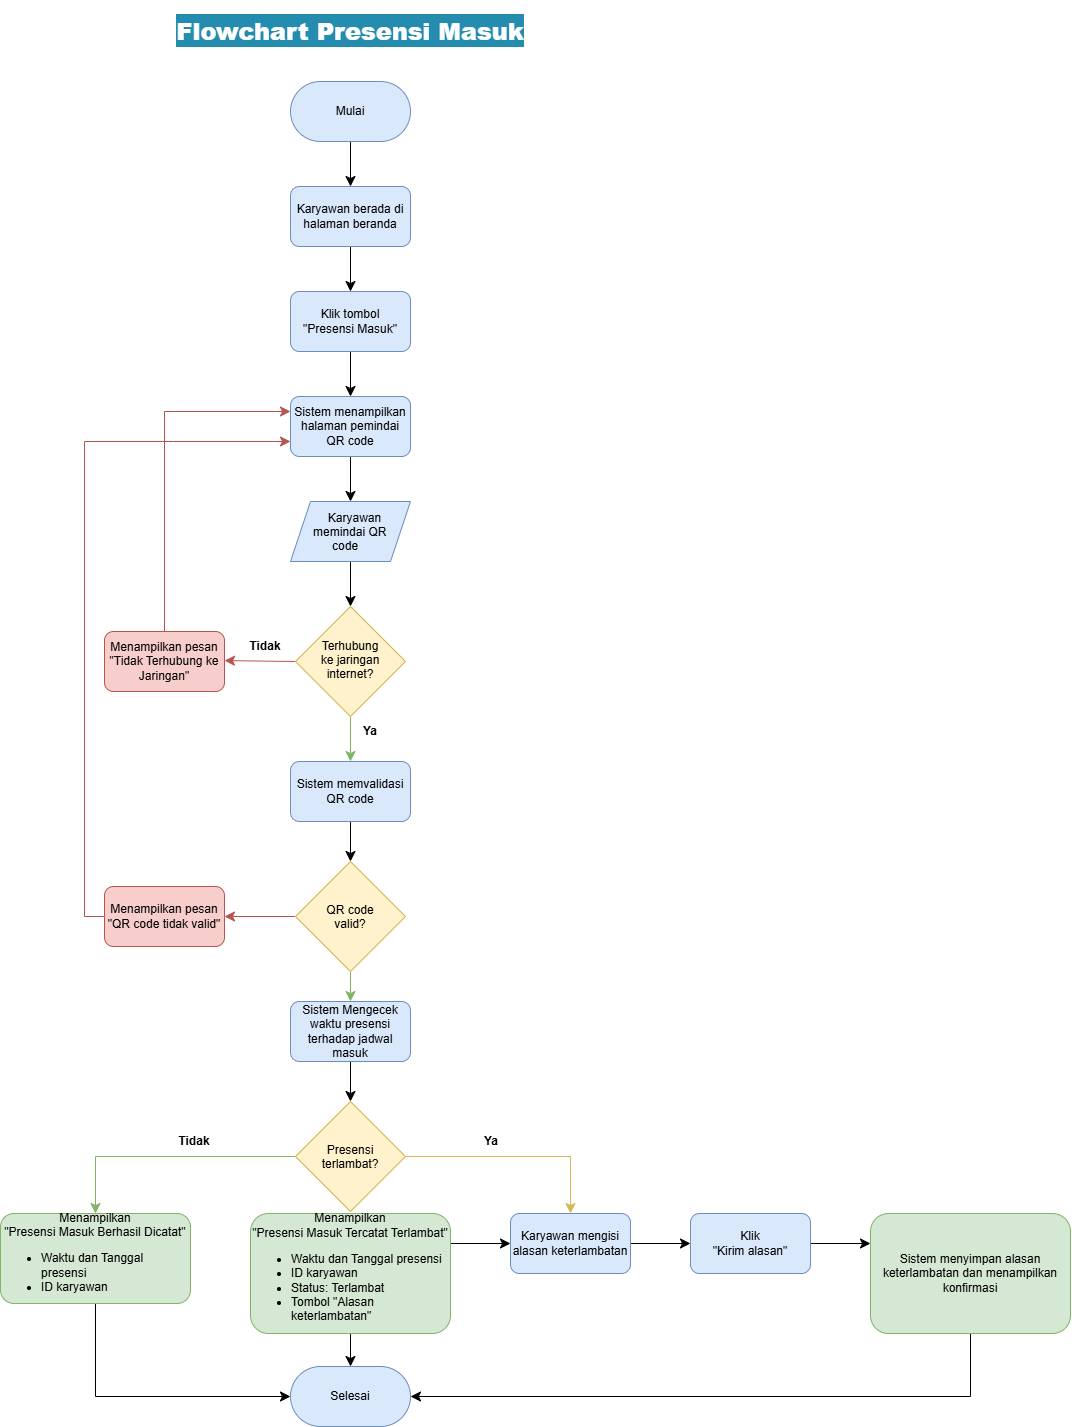

The diagram above was exported from draw.io. Its source (the exported page's mxGraphModel, read from the mxfile embedded in the PNG):
<mxGraphModel dx="2510" dy="1120" grid="1" gridSize="10" guides="1" tooltips="1" connect="1" arrows="1" fold="1" page="1" pageScale="1" pageWidth="827" pageHeight="1169" math="0" shadow="0">
  <root>
    <mxCell id="0" />
    <mxCell id="1" parent="0" />
    <mxCell id="2" connectable="0" parent="1" style="group" value="" vertex="1">
      <mxGeometry height="1415" width="1070" x="198" y="1531" as="geometry" />
    </mxCell>
    <mxCell id="3" edge="1" parent="2" source="4" style="edgeStyle=none;curved=1;rounded=0;curveGeometry=1;orthogonalLoop=1;jettySize=auto;html=1;exitX=0.5;exitY=1;exitDx=0;exitDy=0;fontSize=12;defaultLabelBackgroundColor=page;startSize=8;endSize=8;" target="6">
      <mxGeometry relative="1" as="geometry" />
    </mxCell>
    <mxCell id="4" parent="2" style="rounded=1;whiteSpace=wrap;html=1;roundedPerimeter=1;arcSize=50;fillColor=#dae8fc;strokeColor=#6c8ebf;" value="Mulai" vertex="1">
      <mxGeometry height="60" width="120" x="290" y="70" as="geometry" />
    </mxCell>
    <mxCell id="5" edge="1" parent="2" source="6" style="edgeStyle=none;curved=1;rounded=0;curveGeometry=1;orthogonalLoop=1;jettySize=auto;html=1;exitX=0.5;exitY=1;exitDx=0;exitDy=0;entryX=0.5;entryY=0;entryDx=0;entryDy=0;fontSize=12;defaultLabelBackgroundColor=page;startSize=8;endSize=8;" target="8">
      <mxGeometry relative="1" as="geometry" />
    </mxCell>
    <mxCell id="6" parent="2" style="rounded=1;whiteSpace=wrap;html=1;roundedPerimeter=1;fillColor=#dae8fc;strokeColor=#6c8ebf;" value="Karyawan berada di halaman beranda" vertex="1">
      <mxGeometry height="60" width="120" x="290" y="175" as="geometry" />
    </mxCell>
    <mxCell id="7" edge="1" parent="2" source="8" style="edgeStyle=none;curved=1;rounded=0;curveGeometry=1;orthogonalLoop=1;jettySize=auto;html=1;exitX=0.5;exitY=1;exitDx=0;exitDy=0;fontSize=12;defaultLabelBackgroundColor=page;startSize=8;endSize=8;" target="10">
      <mxGeometry relative="1" as="geometry" />
    </mxCell>
    <mxCell id="8" parent="2" style="rounded=1;whiteSpace=wrap;html=1;roundedPerimeter=1;fillColor=#dae8fc;strokeColor=#6c8ebf;" value="Klik tombol&lt;div&gt;&quot;Presensi Masuk&quot;&lt;/div&gt;" vertex="1">
      <mxGeometry height="60" width="120" x="290" y="280" as="geometry" />
    </mxCell>
    <mxCell id="9" edge="1" parent="2" source="10" style="edgeStyle=none;curved=1;rounded=0;curveGeometry=1;orthogonalLoop=1;jettySize=auto;html=1;exitX=0.5;exitY=1;exitDx=0;exitDy=0;entryX=0.5;entryY=0;entryDx=0;entryDy=0;fontSize=12;defaultLabelBackgroundColor=page;startSize=8;endSize=8;" target="14">
      <mxGeometry relative="1" as="geometry" />
    </mxCell>
    <mxCell id="10" parent="2" style="rounded=1;whiteSpace=wrap;html=1;roundedPerimeter=1;fillColor=#dae8fc;strokeColor=#6c8ebf;" value="Sistem menampilkan halaman pemindai QR code" vertex="1">
      <mxGeometry height="60" width="120" x="290" y="385" as="geometry" />
    </mxCell>
    <mxCell id="11" edge="1" parent="2" source="12" style="edgeStyle=none;curved=1;rounded=0;curveGeometry=1;orthogonalLoop=1;jettySize=auto;html=1;exitX=0.5;exitY=1;exitDx=0;exitDy=0;entryX=0.5;entryY=0;entryDx=0;entryDy=0;fontSize=12;defaultLabelBackgroundColor=page;startSize=8;endSize=8;" target="43">
      <mxGeometry relative="1" as="geometry" />
    </mxCell>
    <mxCell id="12" parent="2" style="rounded=1;whiteSpace=wrap;html=1;roundedPerimeter=1;fillColor=#dae8fc;strokeColor=#6c8ebf;" value="Sistem memvalidasi QR code" vertex="1">
      <mxGeometry height="60" width="120" x="290" y="750" as="geometry" />
    </mxCell>
    <mxCell id="13" edge="1" parent="2" source="14" style="edgeStyle=none;curved=1;rounded=0;curveGeometry=1;orthogonalLoop=1;jettySize=auto;html=1;exitX=0.5;exitY=1;exitDx=0;exitDy=0;fontSize=12;defaultLabelBackgroundColor=page;startSize=8;endSize=8;" target="17">
      <mxGeometry relative="1" as="geometry" />
    </mxCell>
    <mxCell id="14" parent="2" style="shape=parallelogram;perimeter=parallelogramPerimeter;whiteSpace=wrap;html=1;shapeInside=1;fixedSize=1;fillColor=#dae8fc;strokeColor=#6c8ebf;" value="Karyawan memindai QR code" vertex="1">
      <mxGeometry height="60" width="120" x="290" y="490" as="geometry" />
    </mxCell>
    <mxCell id="15" edge="1" parent="2" source="17" style="edgeStyle=none;curved=1;rounded=0;curveGeometry=1;orthogonalLoop=1;jettySize=auto;html=1;exitX=0.5;exitY=1;exitDx=0;exitDy=0;fontSize=12;defaultLabelBackgroundColor=page;startSize=8;endSize=8;fillColor=#d5e8d4;strokeColor=#82b366;" target="12">
      <mxGeometry relative="1" as="geometry" />
    </mxCell>
    <mxCell id="16" edge="1" parent="2" source="17" style="edgeStyle=none;curved=1;rounded=0;curveGeometry=1;orthogonalLoop=1;jettySize=auto;html=1;exitX=0;exitY=0.5;exitDx=0;exitDy=0;entryX=0.8;entryY=0.491;entryDx=0;entryDy=0;fontSize=12;defaultLabelBackgroundColor=page;startSize=8;endSize=8;fillColor=#f8cecc;strokeColor=#b85450;" target="19">
      <mxGeometry relative="1" as="geometry" />
    </mxCell>
    <mxCell id="17" parent="2" style="rhombus;whiteSpace=wrap;html=1;shapeInside=1;fillColor=#fff2cc;strokeColor=#d6b656;" value="Terhubung ke jaringan internet?" vertex="1">
      <mxGeometry height="110" width="110" x="295" y="595" as="geometry" />
    </mxCell>
    <mxCell id="18" edge="1" parent="2" source="19" style="edgeStyle=orthogonalEdgeStyle;rounded=0;orthogonalLoop=1;jettySize=auto;html=1;exitX=0.5;exitY=0;exitDx=0;exitDy=0;entryX=0;entryY=0.25;entryDx=0;entryDy=0;fontSize=12;defaultLabelBackgroundColor=page;startSize=8;endSize=8;fillColor=#f8cecc;strokeColor=#b85450;" target="10">
      <mxGeometry relative="1" x="-0.0405" as="geometry" />
    </mxCell>
    <mxCell id="19" parent="2" style="rounded=1;whiteSpace=wrap;html=1;roundedPerimeter=1;fillColor=#f8cecc;strokeColor=#b85450;" value="Menampilkan pesan&lt;div&gt;&quot;Tidak Terhubung ke Jaringan&quot;&lt;/div&gt;" vertex="1">
      <mxGeometry height="60" width="120" x="104" y="620" as="geometry" />
    </mxCell>
    <mxCell id="20" parent="2" style="text;html=1;whiteSpace=wrap;strokeColor=none;fillColor=none;align=center;verticalAlign=middle;rounded=0;" value="&lt;b&gt;Tidak&lt;/b&gt;" vertex="1">
      <mxGeometry height="30" width="60" x="235" y="620" as="geometry" />
    </mxCell>
    <mxCell id="21" parent="2" style="text;html=1;whiteSpace=wrap;strokeColor=none;fillColor=none;align=center;verticalAlign=middle;rounded=0;fontColor=light-dark(#000000,#99FF99);" value="&lt;b&gt;Ya&lt;/b&gt;" vertex="1">
      <mxGeometry height="30" width="60" x="340" y="705" as="geometry" />
    </mxCell>
    <mxCell id="22" parent="2" style="text;html=1;whiteSpace=wrap;strokeColor=none;fillColor=none;align=center;verticalAlign=middle;rounded=0;fontColor=light-dark(#ffffff, #ededed);opacity=70;opacityGroup=1;" value="&lt;h1&gt;&lt;b style=&quot;background-color: light-dark(rgb(35, 140, 175), rgb(84, 40, 63));&quot;&gt;Flowchart Presensi Masuk&lt;/b&gt;&lt;/h1&gt;" vertex="1">
      <mxGeometry height="40" width="350" x="175" as="geometry" />
    </mxCell>
    <mxCell id="23" connectable="0" parent="2" style="group" value="" vertex="1">
      <mxGeometry height="325" width="1070" y="1090" as="geometry" />
    </mxCell>
    <mxCell id="24" edge="1" parent="23" source="26" style="edgeStyle=orthogonalEdgeStyle;rounded=0;orthogonalLoop=1;jettySize=auto;html=1;exitX=0;exitY=0.5;exitDx=0;exitDy=0;entryX=0.5;entryY=0;entryDx=0;entryDy=0;fontSize=12;defaultLabelBackgroundColor=page;startSize=8;endSize=8;fillColor=#d5e8d4;strokeColor=#82b366;" target="28">
      <mxGeometry relative="1" as="geometry" />
    </mxCell>
    <mxCell id="25" edge="1" parent="23" source="26" style="edgeStyle=orthogonalEdgeStyle;rounded=0;orthogonalLoop=1;jettySize=auto;html=1;exitX=1;exitY=0.5;exitDx=0;exitDy=0;entryX=0.5;entryY=0;entryDx=0;entryDy=0;fontSize=12;defaultLabelBackgroundColor=page;startSize=8;endSize=8;fillColor=#fff2cc;strokeColor=#d6b656;" target="33">
      <mxGeometry relative="1" as="geometry" />
    </mxCell>
    <mxCell id="26" parent="23" style="rhombus;whiteSpace=wrap;html=1;shapeInside=1;fillColor=#fff2cc;strokeColor=#d6b656;" value="Presensi terlambat?" vertex="1">
      <mxGeometry height="110" width="110" x="295" as="geometry" />
    </mxCell>
    <mxCell id="27" edge="1" parent="23" source="28" style="edgeStyle=orthogonalEdgeStyle;rounded=0;orthogonalLoop=1;jettySize=auto;html=1;exitX=0.5;exitY=1;exitDx=0;exitDy=0;entryX=0;entryY=0.5;entryDx=0;entryDy=0;fontSize=12;defaultLabelBackgroundColor=page;startSize=8;endSize=8;" target="38">
      <mxGeometry relative="1" as="geometry" />
    </mxCell>
    <mxCell id="28" parent="23" style="rounded=1;whiteSpace=wrap;html=1;roundedPerimeter=1;fillColor=#d5e8d4;strokeColor=#82b366;" value="Menampilkan&lt;div&gt;&quot;Presensi Masuk Berhasil Dicatat&quot;&lt;/div&gt;&lt;div style=&quot;&quot;&gt;&lt;ul&gt;&lt;li style=&quot;text-align: left;&quot;&gt;Waktu dan Tanggal presensi&lt;/li&gt;&lt;li style=&quot;text-align: left;&quot;&gt;ID karyawan&lt;/li&gt;&lt;/ul&gt;&lt;/div&gt;" vertex="1">
      <mxGeometry height="90" width="190" y="112" as="geometry" />
    </mxCell>
    <mxCell id="29" edge="1" parent="23" source="31" style="edgeStyle=none;curved=1;rounded=0;curveGeometry=1;orthogonalLoop=1;jettySize=auto;html=1;exitX=1;exitY=0.25;exitDx=0;exitDy=0;fontSize=12;defaultLabelBackgroundColor=page;startSize=8;endSize=8;" target="33">
      <mxGeometry relative="1" as="geometry" />
    </mxCell>
    <mxCell id="30" edge="1" parent="23" source="31" style="edgeStyle=none;curved=1;rounded=0;curveGeometry=1;orthogonalLoop=1;jettySize=auto;html=1;exitX=0.5;exitY=1;exitDx=0;exitDy=0;entryX=0.5;entryY=0;entryDx=0;entryDy=0;fontSize=12;defaultLabelBackgroundColor=page;startSize=8;endSize=8;" target="38">
      <mxGeometry relative="1" as="geometry" />
    </mxCell>
    <mxCell id="31" parent="23" style="rounded=1;whiteSpace=wrap;html=1;roundedPerimeter=1;fillColor=#d5e8d4;strokeColor=#82b366;" value="Menampilkan&lt;div&gt;&quot;Presensi Masuk Tercatat Terlambat&quot;&lt;/div&gt;&lt;div style=&quot;&quot;&gt;&lt;ul&gt;&lt;li style=&quot;text-align: left;&quot;&gt;Waktu dan Tanggal presensi&lt;/li&gt;&lt;li style=&quot;text-align: left;&quot;&gt;ID karyawan&lt;/li&gt;&lt;li style=&quot;text-align: left;&quot;&gt;Status: Terlambat&lt;/li&gt;&lt;li style=&quot;text-align: left;&quot;&gt;Tombol &quot;Alasan keterlambatan&quot;&lt;/li&gt;&lt;/ul&gt;&lt;/div&gt;" vertex="1">
      <mxGeometry height="120" width="200" x="250" y="112" as="geometry" />
    </mxCell>
    <mxCell id="32" edge="1" parent="23" source="33" style="edgeStyle=none;curved=1;rounded=0;curveGeometry=1;orthogonalLoop=1;jettySize=auto;html=1;exitX=1;exitY=0.5;exitDx=0;exitDy=0;fontSize=12;defaultLabelBackgroundColor=page;startSize=8;endSize=8;" target="35">
      <mxGeometry relative="1" as="geometry" />
    </mxCell>
    <mxCell id="33" parent="23" style="rounded=1;whiteSpace=wrap;html=1;roundedPerimeter=1;fillColor=#dae8fc;strokeColor=#6c8ebf;" value="Karyawan mengisi alasan keterlambatan" vertex="1">
      <mxGeometry height="60" width="120" x="510" y="112" as="geometry" />
    </mxCell>
    <mxCell id="34" edge="1" parent="23" source="35" style="edgeStyle=none;curved=1;rounded=0;curveGeometry=1;orthogonalLoop=1;jettySize=auto;html=1;exitX=1;exitY=0.5;exitDx=0;exitDy=0;entryX=0;entryY=0.25;entryDx=0;entryDy=0;fontSize=12;defaultLabelBackgroundColor=page;startSize=8;endSize=8;" target="37">
      <mxGeometry relative="1" as="geometry" />
    </mxCell>
    <mxCell id="35" parent="23" style="rounded=1;whiteSpace=wrap;html=1;roundedPerimeter=1;fillColor=#dae8fc;strokeColor=#6c8ebf;" value="Klik&lt;div&gt;&quot;Kirim alasan&quot;&lt;/div&gt;" vertex="1">
      <mxGeometry height="60" width="120" x="690" y="112" as="geometry" />
    </mxCell>
    <mxCell id="36" edge="1" parent="23" source="37" style="edgeStyle=orthogonalEdgeStyle;rounded=0;orthogonalLoop=1;jettySize=auto;html=1;exitX=0.5;exitY=1;exitDx=0;exitDy=0;entryX=1;entryY=0.5;entryDx=0;entryDy=0;fontSize=12;defaultLabelBackgroundColor=page;startSize=8;endSize=8;" target="38">
      <mxGeometry relative="1" as="geometry" />
    </mxCell>
    <mxCell id="37" parent="23" style="rounded=1;whiteSpace=wrap;html=1;roundedPerimeter=1;fillColor=#d5e8d4;strokeColor=#82b366;" value="Sistem menyimpan alasan keterlambatan dan menampilkan konfirmasi" vertex="1">
      <mxGeometry height="120" width="200" x="870" y="112" as="geometry" />
    </mxCell>
    <mxCell id="38" parent="23" style="rounded=1;whiteSpace=wrap;html=1;roundedPerimeter=1;arcSize=50;fillColor=#dae8fc;strokeColor=#6c8ebf;" value="Selesai" vertex="1">
      <mxGeometry height="60" width="120" x="290" y="265" as="geometry" />
    </mxCell>
    <mxCell id="39" parent="23" style="text;html=1;whiteSpace=wrap;strokeColor=none;fillColor=none;align=center;verticalAlign=middle;rounded=0;" value="&lt;b&gt;Tidak&lt;/b&gt;" vertex="1">
      <mxGeometry height="30" width="60" x="164" y="25" as="geometry" />
    </mxCell>
    <mxCell id="40" parent="23" style="text;html=1;whiteSpace=wrap;strokeColor=none;fillColor=none;align=center;verticalAlign=middle;rounded=0;fontColor=light-dark(#000000,#99FF99);" value="&lt;b&gt;Ya&lt;/b&gt;" vertex="1">
      <mxGeometry height="30" width="60" x="461" y="25" as="geometry" />
    </mxCell>
    <mxCell id="41" edge="1" parent="2" source="43" style="edgeStyle=none;curved=1;rounded=0;curveGeometry=1;orthogonalLoop=1;jettySize=auto;html=1;exitX=0;exitY=0.5;exitDx=0;exitDy=0;fontSize=12;defaultLabelBackgroundColor=page;startSize=8;endSize=8;fillColor=#f8cecc;strokeColor=#b85450;" target="45">
      <mxGeometry relative="1" as="geometry" />
    </mxCell>
    <mxCell id="42" edge="1" parent="2" source="43" style="edgeStyle=none;curved=1;rounded=0;curveGeometry=1;orthogonalLoop=1;jettySize=auto;html=1;exitX=0.5;exitY=1;exitDx=0;exitDy=0;entryX=0.5;entryY=0;entryDx=0;entryDy=0;fontSize=12;defaultLabelBackgroundColor=page;startSize=8;endSize=8;fillColor=#d5e8d4;strokeColor=#82b366;" target="47">
      <mxGeometry relative="1" as="geometry" />
    </mxCell>
    <mxCell id="43" parent="2" style="rhombus;whiteSpace=wrap;html=1;shapeInside=1;fillColor=#fff2cc;strokeColor=#d6b656;" value="QR code valid?" vertex="1">
      <mxGeometry height="110" width="110" x="295" y="850" as="geometry" />
    </mxCell>
    <mxCell id="44" edge="1" parent="2" source="45" style="edgeStyle=orthogonalEdgeStyle;rounded=0;orthogonalLoop=1;jettySize=auto;html=1;exitX=0;exitY=0.5;exitDx=0;exitDy=0;entryX=0;entryY=0.75;entryDx=0;entryDy=0;fontSize=12;defaultLabelBackgroundColor=page;startSize=8;endSize=8;fillColor=#f8cecc;strokeColor=#b85450;" target="10">
      <mxGeometry relative="1" as="geometry" />
    </mxCell>
    <mxCell id="45" parent="2" style="rounded=1;whiteSpace=wrap;html=1;roundedPerimeter=1;fillColor=#f8cecc;strokeColor=#b85450;" value="Menampilkan pesan&lt;div&gt;&quot;QR code tidak valid&quot;&lt;/div&gt;" vertex="1">
      <mxGeometry height="60" width="120" x="104" y="875" as="geometry" />
    </mxCell>
    <mxCell id="46" edge="1" parent="2" source="47" style="edgeStyle=none;curved=1;rounded=0;curveGeometry=1;orthogonalLoop=1;jettySize=auto;html=1;exitX=0.5;exitY=1;exitDx=0;exitDy=0;entryX=0.5;entryY=0;entryDx=0;entryDy=0;fontSize=12;defaultLabelBackgroundColor=page;startSize=8;endSize=8;" target="26">
      <mxGeometry relative="1" as="geometry" />
    </mxCell>
    <mxCell id="47" parent="2" style="rounded=1;whiteSpace=wrap;html=1;roundedPerimeter=1;fillColor=#dae8fc;strokeColor=#6c8ebf;" value="Sistem Mengecek waktu presensi terhadap jadwal masuk" vertex="1">
      <mxGeometry height="60" width="120" x="290" y="990" as="geometry" />
    </mxCell>
  </root>
</mxGraphModel>